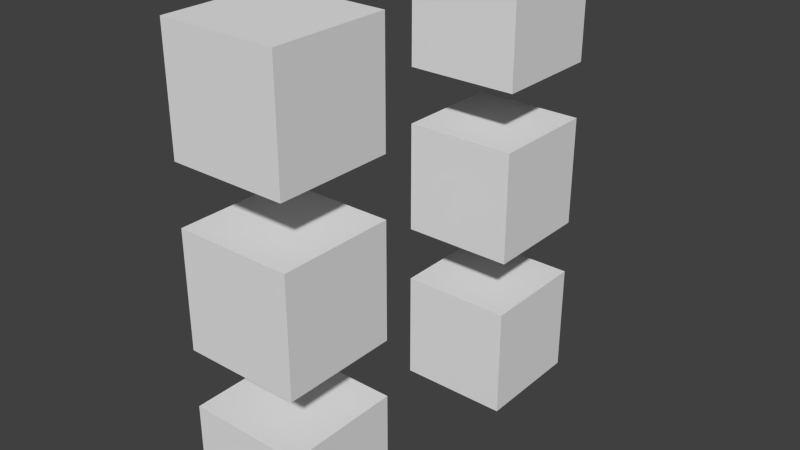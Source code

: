 # Source: scs_game_cubes.blend  (saved by Blender 3.1.7; exported with 4.5.12 LTS)
import bpy
from mathutils import Matrix  # noqa: F401  (used for matrix-valued properties, if any)

bpy.ops.wm.read_factory_settings(use_empty=True)
scene = bpy.context.scene
scene.name = 'Scene'

# ---- collections
col_collection_1 = bpy.data.collections.new('Collection 1'); scene.collection.children.link(col_collection_1)

# ---- world
world_world = bpy.data.worlds.new('World'); scene.world = world_world
world_world.color = (0.05088, 0.05088, 0.05088)
world_world.use_sun_shadow = False
world_world.sun_shadow_jitter_overblur = 0.0
world_world.cycles.sampling_method = 'MANUAL'
world_world.cycles.sample_map_resolution = 256

# ---- meshes
me_cube_003 = bpy.data.meshes.new('Cube.003')
me_cube_003.from_pydata([(-1.0, -1.0, -1.0), (-1.0, 1.0, -1.0), (1.0, 1.0, -1.0), (1.0, -1.0, -1.0), (-1.0, -1.0, 1.0), (-1.0, 1.0, 1.0), (1.0, 1.0, 1.0), (1.0, -1.0, 1.0)], [], [(4, 5, 1, 0), (5, 6, 2, 1), (6, 7, 3, 2), (7, 4, 0, 3), (0, 1, 2, 3), (7, 6, 5, 4)])
me_cube_003.use_remesh_preserve_volume = False
me_cube_003.use_remesh_preserve_attributes = False
me_cube_003.use_mirror_vertex_groups = False
me_cube_003.update()

# ---- objects
ob_game_object = bpy.data.objects.new('game_object', None)
ob_cube = bpy.data.objects.new('Cube', me_cube_003)
ob_cube_001 = bpy.data.objects.new('Cube.001', me_cube_003)
ob_cube_002 = bpy.data.objects.new('Cube.002', me_cube_003)
ob_cube_003 = bpy.data.objects.new('Cube.003', me_cube_003)
ob_cube_004 = bpy.data.objects.new('Cube.004', me_cube_003)
ob_cube_005 = bpy.data.objects.new('Cube.005', me_cube_003)

# ---- transforms, parenting, visibility, modifiers, constraints
ob_game_object.location = (0.0, 0.0, 0.0)
ob_game_object.empty_display_type = 'ARROWS'
ob_game_object.empty_display_size = 5.0
ob_game_object.show_name = True
ob_cube.parent = ob_game_object
ob_cube.matrix_parent_inverse = Matrix(((1.0, -0.0, 0.0, -0.0), (-0.0, 1.0, -0.0, -2.5), (0.0, -0.0, 1.0, -3.0), (-0.0, 0.0, -0.0, 1.0)))
ob_cube.location = (0.0, 0.0, 0.0)
ob_cube.lineart.crease_threshold = 0.0
ob_cube_001.parent = ob_game_object
ob_cube_001.matrix_parent_inverse = Matrix(((1.0, -0.0, 0.0, -0.0), (-0.0, 1.0, -0.0, -2.5), (0.0, -0.0, 1.0, -3.0), (-0.0, 0.0, -0.0, 1.0)))
ob_cube_001.location = (0.0, 0.0, 3.0)
ob_cube_001.lineart.crease_threshold = 0.0
ob_cube_002.parent = ob_game_object
ob_cube_002.matrix_parent_inverse = Matrix(((1.0, -0.0, 0.0, -0.0), (-0.0, 1.0, -0.0, -2.5), (0.0, -0.0, 1.0, -3.0), (-0.0, 0.0, -0.0, 1.0)))
ob_cube_002.location = (0.0, 0.0, 6.0)
ob_cube_002.lineart.crease_threshold = 0.0
ob_cube_003.parent = ob_game_object
ob_cube_003.matrix_parent_inverse = Matrix(((1.0, -0.0, 0.0, -0.0), (-0.0, 1.0, -0.0, -2.5), (0.0, -0.0, 1.0, -3.0), (-0.0, 0.0, -0.0, 1.0)))
ob_cube_003.location = (0.0, 5.0, 0.0)
ob_cube_003.lineart.crease_threshold = 0.0
ob_cube_004.parent = ob_game_object
ob_cube_004.matrix_parent_inverse = Matrix(((1.0, -0.0, 0.0, -0.0), (-0.0, 1.0, -0.0, -2.5), (0.0, -0.0, 1.0, -3.0), (-0.0, 0.0, -0.0, 1.0)))
ob_cube_004.location = (0.0, 5.0, 3.0)
ob_cube_004.lineart.crease_threshold = 0.0
ob_cube_005.parent = ob_game_object
ob_cube_005.matrix_parent_inverse = Matrix(((1.0, -0.0, 0.0, -0.0), (-0.0, 1.0, -0.0, -2.5), (0.0, -0.0, 1.0, -3.0), (-0.0, 0.0, -0.0, 1.0)))
ob_cube_005.location = (0.0, 5.0, 6.0)
ob_cube_005.lineart.crease_threshold = 0.0

# ---- collection membership
scene.collection.objects.link(ob_game_object)
col_collection_1.objects.link(ob_cube)
col_collection_1.objects.link(ob_cube_001)
col_collection_1.objects.link(ob_cube_002)
col_collection_1.objects.link(ob_cube_003)
col_collection_1.objects.link(ob_cube_004)
col_collection_1.objects.link(ob_cube_005)

# ---- scene / render settings (as saved in the file)
scene.frame_start = 1; scene.frame_end = 250; scene.frame_set(1)
scene.render.engine = 'BLENDER_EEVEE_NEXT'
scene.render.resolution_percentage = 50
scene.render.dither_intensity = 0.0
scene.cycles.use_denoising = False
scene.cycles.samples = 10
scene.cycles.sampling_pattern = 'TABULATED_SOBOL'
scene.cycles.light_sampling_threshold = 0.0
scene.cycles.use_adaptive_sampling = False
scene.cycles.use_light_tree = False
scene.cycles.blur_glossy = 0.0
scene.cycles.volume_bounces = 1
scene.cycles.pixel_filter_type = 'GAUSSIAN'
scene.cycles.sample_clamp_indirect = 0.0
scene.view_settings.view_transform = 'Standard'
bpy.context.view_layer.update()

# ---- added for rendering (the .blend has no active camera and no usable light): camera, sun
cam_auto = bpy.data.cameras.new('AutoCamera')
cam_auto.lens = 50.0
cam_auto.sensor_width = 36.0
cam_auto.clip_end = 1000.0
ob_auto_camera = bpy.data.objects.new('AutoCamera', cam_auto)
scene.collection.objects.link(ob_auto_camera)
ob_auto_camera.location = (10.0078, -12.0094, 8.00627)
ob_auto_camera.rotation_euler = (1.09748, -7.21219e-08, 0.694738)
scene.camera = ob_auto_camera
light_auto_sun = bpy.data.lights.new('AutoSun', 'SUN')
light_auto_sun.energy = 3.0
light_auto_sun.angle = 0.0523599
ob_auto_sun = bpy.data.objects.new('AutoSun', light_auto_sun)
scene.collection.objects.link(ob_auto_sun)
ob_auto_sun.rotation_euler = (0.872665, 0.174533, 0.523599)
bpy.context.view_layer.update()
